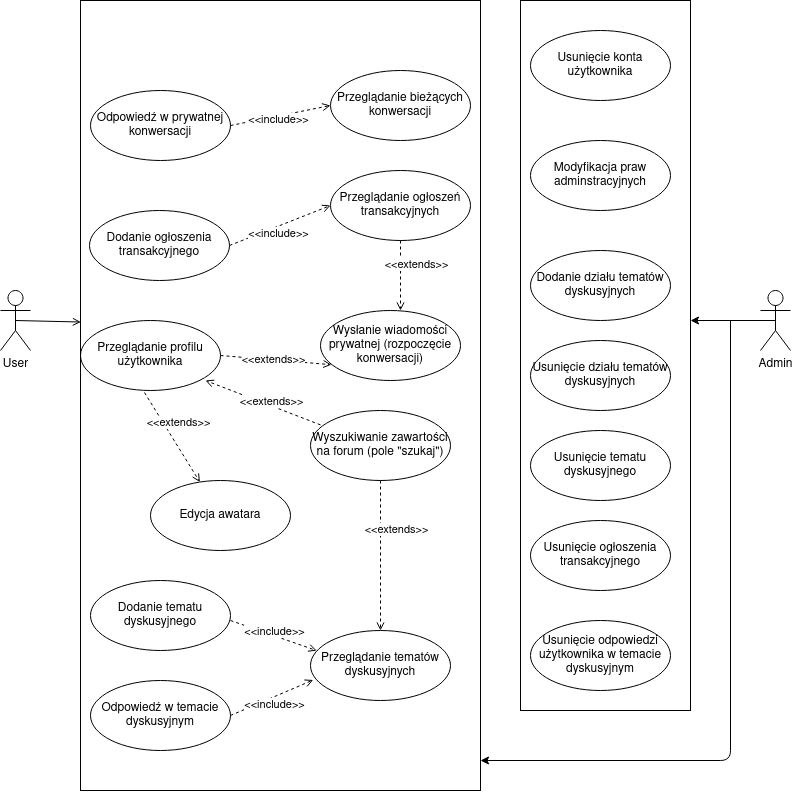

The diagram above was exported from draw.io. Its source (the exported page's mxGraphModel, read from the mxfile embedded in the PNG):
<mxGraphModel dx="934" dy="1004" grid="1" gridSize="10" guides="1" tooltips="1" connect="1" arrows="1" fold="1" page="1" pageScale="1" pageWidth="827" pageHeight="1169" math="0" shadow="0">
  <root>
    <mxCell id="0" />
    <mxCell id="1" parent="0" />
    <mxCell id="gnjUMPOqWtFg1AmgWRWE-37" style="edgeStyle=none;rounded=0;orthogonalLoop=1;jettySize=auto;html=1;exitX=0.5;exitY=0.5;exitDx=0;exitDy=0;exitPerimeter=0;endArrow=open;endFill=0;strokeColor=#000000;entryX=0.001;entryY=0.407;entryDx=0;entryDy=0;entryPerimeter=0;" parent="1" source="gnjUMPOqWtFg1AmgWRWE-1" edge="1" target="SDp006n3QX21SxDKKPpI-4">
      <mxGeometry relative="1" as="geometry">
        <mxPoint x="90" y="569" as="targetPoint" />
      </mxGeometry>
    </mxCell>
    <mxCell id="gnjUMPOqWtFg1AmgWRWE-1" value="User" style="shape=umlActor;verticalLabelPosition=bottom;verticalAlign=top;html=1;outlineConnect=0;" parent="1" vertex="1">
      <mxGeometry x="20" y="540" width="30" height="60" as="geometry" />
    </mxCell>
    <mxCell id="gnjUMPOqWtFg1AmgWRWE-2" value="&lt;div&gt;Admin&lt;/div&gt;" style="shape=umlActor;verticalLabelPosition=bottom;verticalAlign=top;html=1;outlineConnect=0;" parent="1" vertex="1">
      <mxGeometry x="780" y="540" width="30" height="60" as="geometry" />
    </mxCell>
    <mxCell id="gnjUMPOqWtFg1AmgWRWE-6" style="orthogonalLoop=1;jettySize=auto;html=1;exitX=1;exitY=0.5;exitDx=0;exitDy=0;rounded=0;dashed=1;endArrow=open;endFill=0;entryX=0.044;entryY=0.287;entryDx=0;entryDy=0;entryPerimeter=0;" parent="1" target="gnjUMPOqWtFg1AmgWRWE-15" edge="1">
      <mxGeometry relative="1" as="geometry">
        <mxPoint x="250" y="870" as="sourcePoint" />
        <mxPoint x="325.50581022629785" y="906.4456792527731" as="targetPoint" />
      </mxGeometry>
    </mxCell>
    <mxCell id="gnjUMPOqWtFg1AmgWRWE-8" value="&amp;lt;&amp;lt;include&amp;gt;&amp;gt;" style="edgeLabel;html=1;align=center;verticalAlign=middle;resizable=0;points=[];" parent="gnjUMPOqWtFg1AmgWRWE-6" vertex="1" connectable="0">
      <mxGeometry x="-0.3449" relative="1" as="geometry">
        <mxPoint x="15.27" as="offset" />
      </mxGeometry>
    </mxCell>
    <mxCell id="gnjUMPOqWtFg1AmgWRWE-9" style="orthogonalLoop=1;jettySize=auto;html=1;exitX=1;exitY=0.5;exitDx=0;exitDy=0;rounded=0;dashed=1;endArrow=open;endFill=0;entryX=0.019;entryY=0.707;entryDx=0;entryDy=0;entryPerimeter=0;" parent="1" source="gnjUMPOqWtFg1AmgWRWE-13" target="gnjUMPOqWtFg1AmgWRWE-15" edge="1">
      <mxGeometry relative="1" as="geometry">
        <mxPoint x="254.72000000000003" y="970" as="sourcePoint" />
        <mxPoint x="330" y="926.48" as="targetPoint" />
      </mxGeometry>
    </mxCell>
    <mxCell id="gnjUMPOqWtFg1AmgWRWE-10" value="&amp;lt;&amp;lt;include&amp;gt;&amp;gt;" style="edgeLabel;html=1;align=center;verticalAlign=middle;resizable=0;points=[];" parent="gnjUMPOqWtFg1AmgWRWE-9" vertex="1" connectable="0">
      <mxGeometry x="-0.3449" relative="1" as="geometry">
        <mxPoint x="15.27" as="offset" />
      </mxGeometry>
    </mxCell>
    <mxCell id="gnjUMPOqWtFg1AmgWRWE-11" value="&lt;div&gt;Przeglądanie ogłoszeń&lt;/div&gt;&lt;div&gt;transakcyjnych&lt;/div&gt;" style="ellipse;whiteSpace=wrap;html=1;" parent="1" vertex="1">
      <mxGeometry x="350" y="420" width="140" height="70" as="geometry" />
    </mxCell>
    <mxCell id="gnjUMPOqWtFg1AmgWRWE-12" value="&lt;div&gt;Dodanie ogłoszenia&lt;/div&gt;&lt;div&gt;transakcyjnego&lt;br&gt;&lt;/div&gt;" style="ellipse;whiteSpace=wrap;html=1;" parent="1" vertex="1">
      <mxGeometry x="109" y="460" width="140" height="70" as="geometry" />
    </mxCell>
    <mxCell id="gnjUMPOqWtFg1AmgWRWE-13" value="&lt;div&gt;Odpowiedź w temacie dyskusyjnym&lt;/div&gt;" style="ellipse;whiteSpace=wrap;html=1;" parent="1" vertex="1">
      <mxGeometry x="110" y="930" width="140" height="70" as="geometry" />
    </mxCell>
    <mxCell id="gnjUMPOqWtFg1AmgWRWE-14" value="Dodanie tematu dyskusyjnego" style="ellipse;whiteSpace=wrap;html=1;" parent="1" vertex="1">
      <mxGeometry x="110" y="830" width="140" height="70" as="geometry" />
    </mxCell>
    <mxCell id="gnjUMPOqWtFg1AmgWRWE-15" value="Przeglądanie tematów dyskusyjnych" style="ellipse;whiteSpace=wrap;html=1;" parent="1" vertex="1">
      <mxGeometry x="330" y="880" width="140" height="70" as="geometry" />
    </mxCell>
    <mxCell id="gnjUMPOqWtFg1AmgWRWE-16" style="orthogonalLoop=1;jettySize=auto;html=1;exitX=1;exitY=0.5;exitDx=0;exitDy=0;rounded=0;dashed=1;endArrow=open;endFill=0;entryX=0;entryY=0.5;entryDx=0;entryDy=0;" parent="1" source="gnjUMPOqWtFg1AmgWRWE-12" target="gnjUMPOqWtFg1AmgWRWE-11" edge="1">
      <mxGeometry relative="1" as="geometry">
        <mxPoint x="247.33999999999997" y="395.51" as="sourcePoint" />
        <mxPoint x="330.00000000000006" y="360" as="targetPoint" />
      </mxGeometry>
    </mxCell>
    <mxCell id="gnjUMPOqWtFg1AmgWRWE-17" value="&amp;lt;&amp;lt;include&amp;gt;&amp;gt;" style="edgeLabel;html=1;align=center;verticalAlign=middle;resizable=0;points=[];" parent="gnjUMPOqWtFg1AmgWRWE-16" vertex="1" connectable="0">
      <mxGeometry x="-0.3449" relative="1" as="geometry">
        <mxPoint x="15.27" as="offset" />
      </mxGeometry>
    </mxCell>
    <mxCell id="gnjUMPOqWtFg1AmgWRWE-18" value="Wysłanie wiadomości prywatnej (rozpoczęcie konwersacji)" style="ellipse;whiteSpace=wrap;html=1;" parent="1" vertex="1">
      <mxGeometry x="340" y="560" width="140" height="70" as="geometry" />
    </mxCell>
    <mxCell id="gnjUMPOqWtFg1AmgWRWE-19" style="orthogonalLoop=1;jettySize=auto;html=1;exitX=0.5;exitY=1;exitDx=0;exitDy=0;rounded=0;dashed=1;endArrow=open;endFill=0;" parent="1" source="gnjUMPOqWtFg1AmgWRWE-11" edge="1">
      <mxGeometry relative="1" as="geometry">
        <mxPoint x="250" y="590" as="sourcePoint" />
        <mxPoint x="420" y="560" as="targetPoint" />
      </mxGeometry>
    </mxCell>
    <mxCell id="gnjUMPOqWtFg1AmgWRWE-20" value="&amp;lt;&amp;lt;extends&amp;gt;&amp;gt;" style="edgeLabel;html=1;align=center;verticalAlign=middle;resizable=0;points=[];" parent="gnjUMPOqWtFg1AmgWRWE-19" vertex="1" connectable="0">
      <mxGeometry x="-0.3449" relative="1" as="geometry">
        <mxPoint x="15.27" as="offset" />
      </mxGeometry>
    </mxCell>
    <mxCell id="gnjUMPOqWtFg1AmgWRWE-21" value="Przeglądanie profilu użytkownika" style="ellipse;whiteSpace=wrap;html=1;" parent="1" vertex="1">
      <mxGeometry x="100" y="570" width="140" height="70" as="geometry" />
    </mxCell>
    <mxCell id="gnjUMPOqWtFg1AmgWRWE-26" style="orthogonalLoop=1;jettySize=auto;html=1;rounded=0;dashed=1;endArrow=open;endFill=0;entryX=0.078;entryY=0.774;entryDx=0;entryDy=0;entryPerimeter=0;exitX=1;exitY=0.5;exitDx=0;exitDy=0;" parent="1" source="gnjUMPOqWtFg1AmgWRWE-21" target="gnjUMPOqWtFg1AmgWRWE-18" edge="1">
      <mxGeometry relative="1" as="geometry">
        <mxPoint x="280" y="660" as="sourcePoint" />
        <mxPoint x="329.99999999999994" y="639.9999999999999" as="targetPoint" />
      </mxGeometry>
    </mxCell>
    <mxCell id="gnjUMPOqWtFg1AmgWRWE-27" value="&amp;lt;&amp;lt;extends&amp;gt;&amp;gt;" style="edgeLabel;html=1;align=center;verticalAlign=middle;resizable=0;points=[];" parent="gnjUMPOqWtFg1AmgWRWE-26" vertex="1" connectable="0">
      <mxGeometry x="-0.3449" relative="1" as="geometry">
        <mxPoint x="15.27" as="offset" />
      </mxGeometry>
    </mxCell>
    <mxCell id="gnjUMPOqWtFg1AmgWRWE-28" value="Edycja awatara" style="ellipse;whiteSpace=wrap;html=1;" parent="1" vertex="1">
      <mxGeometry x="170" y="730" width="140" height="70" as="geometry" />
    </mxCell>
    <mxCell id="gnjUMPOqWtFg1AmgWRWE-29" value="Odpowiedź w prywatnej konwersacji" style="ellipse;whiteSpace=wrap;html=1;" parent="1" vertex="1">
      <mxGeometry x="110" y="340" width="140" height="70" as="geometry" />
    </mxCell>
    <mxCell id="gnjUMPOqWtFg1AmgWRWE-30" value="Przeglądanie bieżących konwersacji" style="ellipse;whiteSpace=wrap;html=1;" parent="1" vertex="1">
      <mxGeometry x="350" y="320" width="140" height="70" as="geometry" />
    </mxCell>
    <mxCell id="gnjUMPOqWtFg1AmgWRWE-31" style="orthogonalLoop=1;jettySize=auto;html=1;exitX=1;exitY=0.5;exitDx=0;exitDy=0;rounded=0;dashed=1;endArrow=open;endFill=0;entryX=0;entryY=0.5;entryDx=0;entryDy=0;" parent="1" source="gnjUMPOqWtFg1AmgWRWE-29" target="gnjUMPOqWtFg1AmgWRWE-30" edge="1">
      <mxGeometry relative="1" as="geometry">
        <mxPoint x="260" y="365.5100000000001" as="sourcePoint" />
        <mxPoint x="342.6600000000001" y="329.9999999999999" as="targetPoint" />
      </mxGeometry>
    </mxCell>
    <mxCell id="gnjUMPOqWtFg1AmgWRWE-32" value="&amp;lt;&amp;lt;include&amp;gt;&amp;gt;" style="edgeLabel;html=1;align=center;verticalAlign=middle;resizable=0;points=[];" parent="gnjUMPOqWtFg1AmgWRWE-31" vertex="1" connectable="0">
      <mxGeometry x="-0.3449" relative="1" as="geometry">
        <mxPoint x="15.27" as="offset" />
      </mxGeometry>
    </mxCell>
    <mxCell id="gnjUMPOqWtFg1AmgWRWE-33" value="&lt;div&gt;Wyszukiwanie zawartości na forum (pole &quot;szukaj&quot;)&lt;br&gt;&lt;/div&gt;" style="ellipse;whiteSpace=wrap;html=1;" parent="1" vertex="1">
      <mxGeometry x="330" y="660" width="140" height="70" as="geometry" />
    </mxCell>
    <mxCell id="gnjUMPOqWtFg1AmgWRWE-38" style="orthogonalLoop=1;jettySize=auto;html=1;rounded=0;dashed=1;endArrow=open;endFill=0;exitX=0.078;exitY=0.152;exitDx=0;exitDy=0;exitPerimeter=0;" parent="1" edge="1">
      <mxGeometry relative="1" as="geometry">
        <mxPoint x="339.99999999999994" y="674.3800000000001" as="sourcePoint" />
        <mxPoint x="225" y="630" as="targetPoint" />
      </mxGeometry>
    </mxCell>
    <mxCell id="gnjUMPOqWtFg1AmgWRWE-39" value="&amp;lt;&amp;lt;extends&amp;gt;&amp;gt;" style="edgeLabel;html=1;align=center;verticalAlign=middle;resizable=0;points=[];" parent="gnjUMPOqWtFg1AmgWRWE-38" vertex="1" connectable="0">
      <mxGeometry x="-0.3449" relative="1" as="geometry">
        <mxPoint x="-12.68" y="-9.98" as="offset" />
      </mxGeometry>
    </mxCell>
    <mxCell id="gnjUMPOqWtFg1AmgWRWE-41" style="orthogonalLoop=1;jettySize=auto;html=1;rounded=0;dashed=1;endArrow=open;endFill=0;entryX=0.5;entryY=0;entryDx=0;entryDy=0;exitX=0.5;exitY=1;exitDx=0;exitDy=0;" parent="1" source="gnjUMPOqWtFg1AmgWRWE-33" target="gnjUMPOqWtFg1AmgWRWE-15" edge="1">
      <mxGeometry relative="1" as="geometry">
        <mxPoint x="350.9200000000001" y="680.6400000000001" as="sourcePoint" />
        <mxPoint x="212.05999999999995" y="650.0700000000002" as="targetPoint" />
      </mxGeometry>
    </mxCell>
    <mxCell id="gnjUMPOqWtFg1AmgWRWE-42" value="&amp;lt;&amp;lt;extends&amp;gt;&amp;gt;" style="edgeLabel;html=1;align=center;verticalAlign=middle;resizable=0;points=[];" parent="gnjUMPOqWtFg1AmgWRWE-41" vertex="1" connectable="0">
      <mxGeometry x="-0.3449" relative="1" as="geometry">
        <mxPoint x="15.27" as="offset" />
      </mxGeometry>
    </mxCell>
    <mxCell id="gnjUMPOqWtFg1AmgWRWE-43" value="Dodanie działu tematów dyskusyjnych" style="ellipse;whiteSpace=wrap;html=1;fillColor=none;" parent="1" vertex="1">
      <mxGeometry x="550" y="500" width="140" height="70" as="geometry" />
    </mxCell>
    <mxCell id="gnjUMPOqWtFg1AmgWRWE-44" value="&lt;div&gt;Usunięcie tematu dyskusyjnego&lt;/div&gt;" style="ellipse;whiteSpace=wrap;html=1;fillColor=none;" parent="1" vertex="1">
      <mxGeometry x="550" y="680" width="140" height="70" as="geometry" />
    </mxCell>
    <mxCell id="gnjUMPOqWtFg1AmgWRWE-45" value="Usunięcie ogłoszenia transakcyjnego" style="ellipse;whiteSpace=wrap;html=1;fillColor=none;" parent="1" vertex="1">
      <mxGeometry x="550" y="770" width="140" height="70" as="geometry" />
    </mxCell>
    <mxCell id="gnjUMPOqWtFg1AmgWRWE-46" value="Usunięcie odpowiedzi użytkownika w temacie dyskusyjnym" style="ellipse;whiteSpace=wrap;html=1;fillColor=none;" parent="1" vertex="1">
      <mxGeometry x="550" y="870" width="140" height="70" as="geometry" />
    </mxCell>
    <mxCell id="gnjUMPOqWtFg1AmgWRWE-47" value="Usunięcie konta użytkownika" style="ellipse;whiteSpace=wrap;html=1;fillColor=none;" parent="1" vertex="1">
      <mxGeometry x="550" y="280" width="140" height="70" as="geometry" />
    </mxCell>
    <mxCell id="gnjUMPOqWtFg1AmgWRWE-48" value="Modyfikacja praw adminstracyjnych " style="ellipse;whiteSpace=wrap;html=1;fillColor=none;" parent="1" vertex="1">
      <mxGeometry x="550" y="390" width="140" height="70" as="geometry" />
    </mxCell>
    <mxCell id="SDp006n3QX21SxDKKPpI-1" style="orthogonalLoop=1;jettySize=auto;html=1;rounded=0;dashed=1;endArrow=open;endFill=0;exitX=0.457;exitY=1.029;exitDx=0;exitDy=0;exitPerimeter=0;" edge="1" parent="1" source="gnjUMPOqWtFg1AmgWRWE-21" target="gnjUMPOqWtFg1AmgWRWE-28">
      <mxGeometry relative="1" as="geometry">
        <mxPoint x="139.07999999999998" y="680" as="sourcePoint" />
        <mxPoint x="249.99999999999994" y="689.1800000000001" as="targetPoint" />
      </mxGeometry>
    </mxCell>
    <mxCell id="SDp006n3QX21SxDKKPpI-2" value="&amp;lt;&amp;lt;extends&amp;gt;&amp;gt;" style="edgeLabel;html=1;align=center;verticalAlign=middle;resizable=0;points=[];" vertex="1" connectable="0" parent="SDp006n3QX21SxDKKPpI-1">
      <mxGeometry x="-0.3449" relative="1" as="geometry">
        <mxPoint x="15.27" as="offset" />
      </mxGeometry>
    </mxCell>
    <mxCell id="SDp006n3QX21SxDKKPpI-3" value="Usunięcie działu tematów dyskusyjnych" style="ellipse;whiteSpace=wrap;html=1;fillColor=none;" vertex="1" parent="1">
      <mxGeometry x="550" y="590" width="140" height="70" as="geometry" />
    </mxCell>
    <mxCell id="SDp006n3QX21SxDKKPpI-4" value="" style="rounded=0;whiteSpace=wrap;html=1;fillColor=none;" vertex="1" parent="1">
      <mxGeometry x="100" y="250" width="400" height="790" as="geometry" />
    </mxCell>
    <mxCell id="SDp006n3QX21SxDKKPpI-5" value="" style="rounded=0;whiteSpace=wrap;html=1;fillColor=none;" vertex="1" parent="1">
      <mxGeometry x="540" y="250" width="170" height="710" as="geometry" />
    </mxCell>
    <mxCell id="SDp006n3QX21SxDKKPpI-6" value="" style="endArrow=classic;html=1;exitX=0.5;exitY=0.5;exitDx=0;exitDy=0;exitPerimeter=0;" edge="1" parent="1" source="gnjUMPOqWtFg1AmgWRWE-2">
      <mxGeometry width="50" height="50" relative="1" as="geometry">
        <mxPoint x="380" y="660" as="sourcePoint" />
        <mxPoint x="710" y="570" as="targetPoint" />
        <Array as="points" />
      </mxGeometry>
    </mxCell>
    <mxCell id="SDp006n3QX21SxDKKPpI-7" value="" style="endArrow=classic;html=1;" edge="1" parent="1">
      <mxGeometry width="50" height="50" relative="1" as="geometry">
        <mxPoint x="750" y="570" as="sourcePoint" />
        <mxPoint x="500" y="1010" as="targetPoint" />
        <Array as="points">
          <mxPoint x="750" y="1010" />
        </Array>
      </mxGeometry>
    </mxCell>
  </root>
</mxGraphModel>